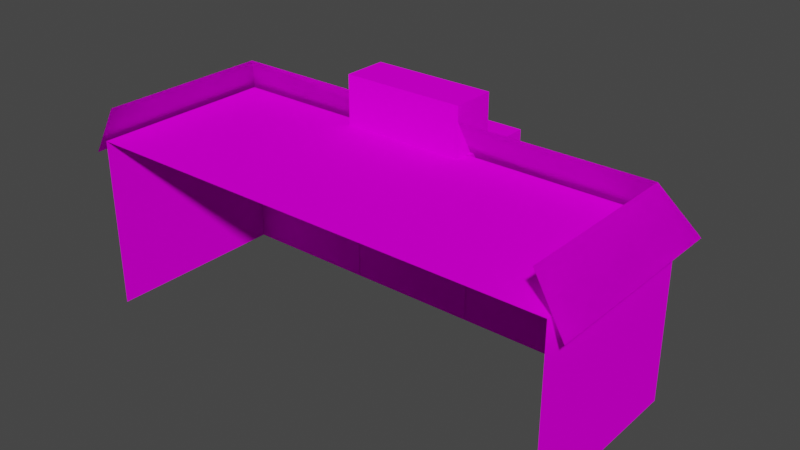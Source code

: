 # Source: SM_STORE_04.blend  (saved by Blender 3.1.7; exported with 4.5.12 LTS)
import bpy
from mathutils import Matrix  # noqa: F401  (used for matrix-valued properties, if any)

bpy.ops.wm.read_factory_settings(use_empty=True)
scene = bpy.context.scene
scene.name = 'Scene'

# ---- collections
col_sm_store_04 = bpy.data.collections.new('SM_STORE_04'); scene.collection.children.link(col_sm_store_04)

# ---- images (referenced by path relative to the original .blend; pixels are not part of the script)
import os
ASSET_DIR = os.environ.get("B2B_ASSET_DIR", "")  # directory of the original .blend (textures are referenced by path, not embedded)
HERE = os.path.dirname(os.path.abspath(__file__))  # packed textures are extracted next to this script under _unpacked/

def load_image(name, relpath, width, height, colorspace="sRGB"):
    """Load a texture the original file referenced (path relative to the .blend, or extracted next to this script)."""
    p = next((c for c in (os.path.join(HERE, relpath), os.path.join(ASSET_DIR, relpath)) if relpath and os.path.exists(c)), "")
    if p:
        img = bpy.data.images.load(p, check_existing=True)
        img.name = name
    else:  # same state as the original file: an image datablock whose file is absent (Cycles renders it pink)
        img = bpy.data.images.new(name, width, height)
        img.source = "FILE"
        img.filepath = "//" + (relpath or name)
    img.colorspace_settings.name = colorspace
    return img
img_face2_png = load_image('face2.PNG', 'face2.PNG', 1024, 1024, 'sRGB')
img_krisha_png = load_image('krisha.PNG', 'krisha.PNG', 1024, 1024, 'sRGB')
img_m9co_png = load_image('m9co.PNG', 'm9co.PNG', 1024, 1024, 'sRGB')
img_shifmag_png = load_image('shifmag.PNG', 'shifmag.PNG', 1024, 1024, 'sRGB')

# ---- materials (node trees are filled in below, after node groups)
mat_sm_store_04_0 = bpy.data.materials.new('SM_STORE_04.0')
mat_sm_store_04_0.use_transparent_shadow = False
mat_sm_store_04_0.roughness = 1.0
mat_sm_store_04_0.specular_intensity = 0.0
mat_sm_store_04_1 = bpy.data.materials.new('SM_STORE_04.1')
mat_sm_store_04_1.use_transparent_shadow = False
mat_sm_store_04_1.diffuse_color = (1.0, 1.0, 1.0, 1.0)
mat_sm_store_04_1.roughness = 1.0
mat_sm_store_04_1.specular_intensity = 0.0
mat_sm_store_04_2 = bpy.data.materials.new('SM_STORE_04.2')
mat_sm_store_04_2.use_transparent_shadow = False
mat_sm_store_04_2.diffuse_color = (1.0, 1.0, 1.0, 1.0)
mat_sm_store_04_2.roughness = 1.0
mat_sm_store_04_2.specular_intensity = 0.0
mat_sm_store_04_3 = bpy.data.materials.new('SM_STORE_04.3')
mat_sm_store_04_3.use_transparent_shadow = False
mat_sm_store_04_3.diffuse_color = (1.0, 1.0, 1.0, 1.0)
mat_sm_store_04_3.roughness = 1.0
mat_sm_store_04_3.specular_intensity = 0.0
mat_sm_store_04_4 = bpy.data.materials.new('SM_STORE_04.4')
mat_sm_store_04_4.use_transparent_shadow = False
mat_sm_store_04_4.diffuse_color = (0.5882, 0.5882, 0.5882, 1.0)
mat_sm_store_04_4.roughness = 1.0
mat_sm_store_04_4.specular_intensity = 0.0

# ---- material node trees
mat_sm_store_04_0.use_nodes = True; mat_sm_store_04_0.node_tree.nodes.clear()
_N = mat_sm_store_04_0.node_tree.nodes; _L = mat_sm_store_04_0.node_tree.links
n0 = _N.new('ShaderNodeBsdfPrincipled'); n0.name = 'Principled BSDF'; n0.location = (10, 300)
n0.distribution = 'GGX'
n0.subsurface_method = 'RANDOM_WALK_SKIN'
n0.inputs[2].default_value = 1.0
n0.inputs[3].default_value = 1.45
n0.inputs[13].default_value = 0.0
n0.inputs[27].default_value = (0.0, 0.0, 0.0, 1.0)
n0.inputs[28].default_value = 1.0
n1 = _N.new('ShaderNodeOutputMaterial'); n1.name = 'Material Output'; n1.location = (300, 300)
_L.new(n0.outputs[0], n1.inputs[0])
n1.is_active_output = True
mat_sm_store_04_1.use_nodes = True; mat_sm_store_04_1.node_tree.nodes.clear()
_N = mat_sm_store_04_1.node_tree.nodes; _L = mat_sm_store_04_1.node_tree.links
n0 = _N.new('ShaderNodeBsdfPrincipled'); n0.name = 'Principled BSDF'; n0.location = (10, 300)
n0.distribution = 'GGX'
n0.subsurface_method = 'RANDOM_WALK_SKIN'
n0.inputs[2].default_value = 1.0
n0.inputs[3].default_value = 1.45
n0.inputs[13].default_value = 0.0
n0.inputs[27].default_value = (0.0, 0.0, 0.0, 1.0)
n0.inputs[28].default_value = 1.0
n1 = _N.new('ShaderNodeOutputMaterial'); n1.name = 'Material Output'; n1.location = (300, 300)
n2 = _N.new('ShaderNodeTexImage'); n2.name = 'Image Texture'; n2.location = (-300, 600)
n2.label = 'face2'
n2.image = img_face2_png
_L.new(n0.outputs[0], n1.inputs[0])
_L.new(n2.outputs[0], n0.inputs[0])
n1.is_active_output = True
mat_sm_store_04_2.use_nodes = True; mat_sm_store_04_2.node_tree.nodes.clear()
_N = mat_sm_store_04_2.node_tree.nodes; _L = mat_sm_store_04_2.node_tree.links
n0 = _N.new('ShaderNodeBsdfPrincipled'); n0.name = 'Principled BSDF'; n0.location = (10, 300)
n0.distribution = 'GGX'
n0.subsurface_method = 'RANDOM_WALK_SKIN'
n0.inputs[2].default_value = 1.0
n0.inputs[3].default_value = 1.45
n0.inputs[13].default_value = 0.0
n0.inputs[27].default_value = (0.0, 0.0, 0.0, 1.0)
n0.inputs[28].default_value = 1.0
n1 = _N.new('ShaderNodeOutputMaterial'); n1.name = 'Material Output'; n1.location = (300, 300)
n2 = _N.new('ShaderNodeTexImage'); n2.name = 'Image Texture'; n2.location = (-300, 600)
n2.label = 'krisha'
n2.image = img_krisha_png
_L.new(n0.outputs[0], n1.inputs[0])
_L.new(n2.outputs[0], n0.inputs[0])
n1.is_active_output = True
mat_sm_store_04_3.use_nodes = True; mat_sm_store_04_3.node_tree.nodes.clear()
_N = mat_sm_store_04_3.node_tree.nodes; _L = mat_sm_store_04_3.node_tree.links
n0 = _N.new('ShaderNodeBsdfPrincipled'); n0.name = 'Principled BSDF'; n0.location = (10, 300)
n0.distribution = 'GGX'
n0.subsurface_method = 'RANDOM_WALK_SKIN'
n0.inputs[2].default_value = 1.0
n0.inputs[3].default_value = 1.45
n0.inputs[13].default_value = 0.0
n0.inputs[27].default_value = (0.0, 0.0, 0.0, 1.0)
n0.inputs[28].default_value = 1.0
n1 = _N.new('ShaderNodeOutputMaterial'); n1.name = 'Material Output'; n1.location = (300, 300)
n2 = _N.new('ShaderNodeTexImage'); n2.name = 'Image Texture'; n2.location = (-300, 600)
n2.label = 'm9co'
n2.image = img_m9co_png
_L.new(n0.outputs[0], n1.inputs[0])
_L.new(n2.outputs[0], n0.inputs[0])
n1.is_active_output = True
mat_sm_store_04_4.use_nodes = True; mat_sm_store_04_4.node_tree.nodes.clear()
_N = mat_sm_store_04_4.node_tree.nodes; _L = mat_sm_store_04_4.node_tree.links
n0 = _N.new('ShaderNodeBsdfPrincipled'); n0.name = 'Principled BSDF'; n0.location = (10, 300)
n0.distribution = 'GGX'
n0.subsurface_method = 'RANDOM_WALK_SKIN'
n0.inputs[2].default_value = 1.0
n0.inputs[3].default_value = 1.45
n0.inputs[13].default_value = 0.0
n0.inputs[27].default_value = (0.0, 0.0, 0.0, 1.0)
n0.inputs[28].default_value = 1.0
n1 = _N.new('ShaderNodeOutputMaterial'); n1.name = 'Material Output'; n1.location = (300, 300)
n2 = _N.new('ShaderNodeTexImage'); n2.name = 'Image Texture'; n2.location = (-300, 600)
n2.label = 'shifmag'
n2.image = img_shifmag_png
_L.new(n0.outputs[0], n1.inputs[0])
_L.new(n2.outputs[0], n0.inputs[0])
n1.is_active_output = True

# ---- world
world_world = bpy.data.worlds.new('World'); scene.world = world_world
world_world.use_nodes = True; world_world.node_tree.nodes.clear()
_N = world_world.node_tree.nodes; _L = world_world.node_tree.links
n0 = _N.new('ShaderNodeOutputWorld'); n0.name = 'World Output'; n0.location = (300, 300)
n1 = _N.new('ShaderNodeBackground'); n1.name = 'Background'; n1.location = (10, 300)
n1.inputs[0].default_value = (0.05088, 0.05088, 0.05088, 1.0)
_L.new(n1.outputs[0], n0.inputs[0])
n0.is_active_output = True
world_world.color = (0.05088, 0.05088, 0.05088)
world_world.use_sun_shadow = False
world_world.sun_shadow_jitter_overblur = 0.0

# ---- meshes
me_sm_store_04 = bpy.data.meshes.new('SM_STORE_04')
me_sm_store_04.from_pydata([(-4.217, 1.122, 0.0004807), (-4.217, -2.253, 0.0004808), (-4.217, 1.122, 3.109), (-4.217, -2.253, 3.109), (4.469, 1.122, 3.109), (4.469, -2.253, 3.109), (4.469, -2.253, 0.0004808), (4.469, 1.122, 0.0004807), (0.7823, 2.586, 2.733), (-1.648, 1.108, 3.109), (0.7823, 1.108, 3.109), (0.7823, 2.586, 3.109), (-1.648, 2.586, 3.109), (-1.648, 2.586, 2.733), (-1.648, 2.025, 0.008621), (-1.648, 1.108, 0.008621), (-1.648, 1.108, 2.734), (0.7823, 1.108, 2.734), (0.7823, 2.025, 2.735), (0.7823, 1.108, 0.008621), (-1.648, 2.025, 2.735), (0.7823, 2.025, 0.008621), (-4.498, -2.253, 2.834), (-3.964, -2.253, 3.754), (4.218, -2.253, 3.754), (4.741, -2.253, 2.834), (-4.498, 1.396, 2.834), (-3.964, 0.8708, 3.754), (-1.591, 0.8682, 3.108), (-1.591, 1.697, 3.108), (-1.591, 0.8682, 4.028), (-1.591, 1.697, 4.028), (0.7186, 1.697, 4.028), (0.7186, 0.8682, 4.028), (0.7186, 1.697, 3.108), (0.7186, 0.8682, 3.108), (-4.498, 1.396, 2.834), (4.218, 0.8708, 3.754), (4.741, 1.396, 2.834), (-3.964, 0.8708, 3.754), (4.741, 1.396, 2.834), (4.218, 0.8708, 3.754)], [], [(20, 16, 17), (18, 20, 17), (0, 1, 3), (2, 0, 3), (4, 5, 6), (7, 4, 6), (2, 7, 0), (7, 2, 4), (13, 16, 9), (12, 13, 9), (11, 10, 17), (8, 11, 17), (12, 8, 13), (8, 12, 11), (14, 15, 16), (20, 14, 16), (18, 17, 19), (21, 18, 19), (20, 21, 14), (21, 20, 18), (2, 3, 5), (4, 2, 5), (8, 17, 16), (13, 8, 16), (12, 9, 10), (11, 12, 10), (29, 28, 30), (31, 29, 30), (31, 30, 33), (32, 31, 33), (32, 33, 35), (34, 32, 35), (31, 34, 29), (34, 31, 32), (28, 35, 30), (35, 33, 30), (26, 22, 23), (27, 26, 23), (41, 24, 25), (38, 41, 25), (27, 38, 26), (38, 27, 41), (36, 23, 22), (27, 23, 36), (37, 25, 24), (38, 25, 37), (39, 26, 38), (40, 41, 27)])
me_sm_store_04.polygons.foreach_set('use_smooth', [True] * 48)
me_sm_store_04.polygons.foreach_set('material_index', [0, 0, 1, 1, 1, 1, 1, 1, 1, 1, 1, 1, 1, 1, 1, 1, 1, 1, 1, 1, 2, 2, 2, 2, 2, 2, 3, 3, 3, 3, 3, 3, 3, 3, 3, 3, 4, 4, 4, 4, 4, 4, 4, 4, 4, 4, 4, 4])
_k = set([(0, 1), (0, 2), (0, 3), (0, 7), (1, 3), (2, 3), (2, 4), (2, 5), (2, 7), (3, 5), (4, 5), (4, 6), (4, 7), (5, 6), (6, 7), (8, 11), (8, 12), (8, 13), (8, 16), (8, 17), (9, 10), (9, 12), (9, 13), (9, 16), (10, 11), (10, 12), (10, 17), (11, 12), (11, 17), (12, 13), (13, 16), (14, 15), (14, 16), (14, 20), (14, 21), (15, 16), (16, 17), (16, 20), (17, 18), (17, 19), (17, 20), (18, 19), (18, 20), (18, 21), (19, 21), (20, 21), (22, 23), (22, 26), (22, 36), (23, 26), (23, 27), (23, 36), (24, 25), (24, 37), (24, 41), (25, 37), (25, 38), (25, 41), (26, 27), (26, 38), (26, 39), (27, 36), (27, 38), (27, 40), (27, 41), (28, 29), (28, 30), (28, 35), (29, 30), (29, 31), (29, 34), (30, 31), (30, 33), (30, 35), (31, 32), (31, 33), (31, 34), (32, 33), (32, 34), (32, 35), (33, 35), (34, 35), (37, 38), (38, 39), (38, 41), (40, 41)])
me_sm_store_04.attributes.new('sharp_edge', 'BOOLEAN', 'EDGE').data.foreach_set('value', [ (min(e.vertices), max(e.vertices)) in _k for e in me_sm_store_04.edges])
_uv = me_sm_store_04.uv_layers.new(name='UVMap')
_uv.uv.foreach_set('vector', [0.0, 1.0, 0.0, 1.0, 0.0, 1.0, -0.6136, 0.165, 1.249, 0.165, -0.6136, 0.165, 0.7003, 1.0, 1.0, 1.0, 1.0, 2.0, 0.7003, 2.0, 0.7003, 1.0, 1.0, 2.0, 1.0, 2.0, 0.7, 2.0, 0.7, 1.0, 1.0, 1.0, 1.0, 2.0, 0.7, 1.0, 0.9995, 2.0, 0.0004995, 1.0, 0.9995, 1.0, 0.0004995, 1.0, 0.9995, 2.0, 0.0004995, 2.0, 0.7051, 1.89, 0.4251, 1.89, 0.4251, 2.0, 0.7051, 2.0, 0.7051, 1.89, 0.4251, 2.0, 0.7051, 2.0, 0.4251, 2.0, 0.4251, 1.89, 0.7051, 1.89, 0.7051, 2.0, 0.4251, 1.89, 0.704, 2.0, 0.4245, 1.882, 0.704, 1.882, 0.4245, 1.882, 0.704, 2.0, 0.4245, 2.0, 1.0, 1.0, 0.87, 1.0, 0.87, 1.8, 1.0, 1.8, 1.0, 1.0, 0.87, 1.8, 1.0, 1.8, 0.87, 1.8, 0.87, 1.0, 1.0, 1.0, 1.0, 1.8, 0.87, 1.0, 0.704, 1.883, 0.4245, 1.003, 0.704, 1.003, 0.4245, 1.003, 0.704, 1.883, 0.4245, 1.883, 0.0004546, 2.018, 0.0004546, 1.001, 0.9095, 1.001, 0.9095, 2.018, 0.0004546, 2.018, 0.9095, 1.001, 0.5237, 2.459, 0.5237, 2.014, 0.2694, 2.014, 0.2694, 2.459, 0.5237, 2.459, 0.2694, 2.014, 0.2694, 2.459, 0.2694, 2.014, 0.5237, 2.014, 0.5237, 2.459, 0.2694, 2.459, 0.5237, 2.014, 0.9995, 1.0, 0.9995, 1.0, 0.9995, 2.0, 0.9995, 2.0, 0.9995, 1.0, 0.9995, 2.0, 0.9995, 2.0, 0.9995, 2.0, 0.0004996, 2.0, 0.0004996, 2.0, 0.9995, 2.0, 0.0004996, 2.0, 0.0004996, 2.0, 0.0004996, 2.0, 0.0004996, 1.0, 0.0004995, 1.0, 0.0004996, 2.0, 0.0004996, 1.0, 0.9995, 2.0, 0.0004995, 1.0, 0.9995, 1.0, 0.0004995, 1.0, 0.9995, 2.0, 0.0004996, 2.0, 0.9995, 1.0, 0.0004996, 1.0, 0.9995, 1.16, 0.0004996, 1.0, 0.0004996, 1.16, 0.9995, 1.16, 16.0, 1.0, 23.0, 1.0, 23.0, 2.0, 17.0, 2.0, 16.0, 1.0, 23.0, 2.0, -1.0, 2.0, -8.0, 2.0, -8.0, 1.0, 0.0, 1.0, -1.0, 2.0, -8.0, 1.0, 15.0, 2.0, 0.0, 1.0, 16.0, 1.0, 0.0, 1.0, 15.0, 2.0, 1.0, 2.0, 16.0, 1.0, 23.0, 2.0, 23.0, 1.0, 17.0, 2.0, 23.0, 2.0, 16.0, 1.0, -1.0, 2.0, -8.0, 1.0, -8.0, 2.0, 0.0, 1.0, -8.0, 1.0, -1.0, 2.0, 15.0, 2.0, 16.0, 1.0, 0.0, 1.0, 0.0, 1.0, 1.0, 2.0, 15.0, 2.0])
_ca = me_sm_store_04.color_attributes.new('Col', 'BYTE_COLOR', 'CORNER')
_ca.data.foreach_set('color', [0.1714, 0.1559, 0.1384, 1.0, 0.1714, 0.1559, 0.1384, 1.0, 0.1714, 0.1559, 0.1384, 1.0, 0.1714, 0.1559, 0.1384, 1.0, 0.1714, 0.1559, 0.1384, 1.0, 0.1714, 0.1559, 0.1384, 1.0, 0.2195, 0.1981, 0.1746, 1.0, 0.2195, 0.1981, 0.1746, 1.0, 0.2195, 0.1981, 0.1746, 1.0, 0.2195, 0.1981, 0.1746, 1.0, 0.2195, 0.1981, 0.1746, 1.0, 0.2195, 0.1981, 0.1746, 1.0, 0.0003035, 0.0003035, 0.0003035, 1.0, 0.0003035, 0.0003035, 0.0003035, 1.0, 0.0003035, 0.0003035, 0.0003035, 1.0, 0.0003035, 0.0003035, 0.0003035, 1.0, 0.0003035, 0.0003035, 0.0003035, 1.0, 0.0003035, 0.0003035, 0.0003035, 1.0, 0.04971, 0.04667, 0.04374, 1.0, 0.04971, 0.04667, 0.04374, 1.0, 0.04971, 0.04667, 0.04374, 1.0, 0.04971, 0.04667, 0.04374, 1.0, 0.04971, 0.04667, 0.04374, 1.0, 0.04971, 0.04667, 0.04374, 1.0, 0.2195, 0.1981, 0.1746, 1.0, 0.2195, 0.1981, 0.1746, 1.0, 0.2195, 0.1981, 0.1746, 1.0, 0.2195, 0.1981, 0.1746, 1.0, 0.2195, 0.1981, 0.1746, 1.0, 0.2195, 0.1981, 0.1746, 1.0, 0.0003035, 0.0003035, 0.0003035, 1.0, 0.0003035, 0.0003035, 0.0003035, 1.0, 0.0003035, 0.0003035, 0.0003035, 1.0, 0.0003035, 0.0003035, 0.0003035, 1.0, 0.0003035, 0.0003035, 0.0003035, 1.0, 0.0003035, 0.0003035, 0.0003035, 1.0, 0.04971, 0.04667, 0.04374, 1.0, 0.04971, 0.04667, 0.04374, 1.0, 0.04971, 0.04667, 0.04374, 1.0, 0.04971, 0.04667, 0.04374, 1.0, 0.04971, 0.04667, 0.04374, 1.0, 0.04971, 0.04667, 0.04374, 1.0, 0.2195, 0.1981, 0.1746, 1.0, 0.2195, 0.1981, 0.1746, 1.0, 0.2195, 0.1981, 0.1746, 1.0, 0.2195, 0.1981, 0.1746, 1.0, 0.2195, 0.1981, 0.1746, 1.0, 0.2195, 0.1981, 0.1746, 1.0, 0.0003035, 0.0003035, 0.0003035, 1.0, 0.0003035, 0.0003035, 0.0003035, 1.0, 0.0003035, 0.0003035, 0.0003035, 1.0, 0.0003035, 0.0003035, 0.0003035, 1.0, 0.0003035, 0.0003035, 0.0003035, 1.0, 0.0003035, 0.0003035, 0.0003035, 1.0, 0.04971, 0.04667, 0.04374, 1.0, 0.04971, 0.04667, 0.04374, 1.0, 0.04971, 0.04667, 0.04374, 1.0, 0.04971, 0.04667, 0.04374, 1.0, 0.04971, 0.04667, 0.04374, 1.0, 0.04971, 0.04667, 0.04374, 1.0, 0.1714, 0.1559, 0.1384, 1.0, 0.1714, 0.1559, 0.1384, 1.0, 0.1714, 0.1559, 0.1384, 1.0, 0.1714, 0.1559, 0.1384, 1.0, 0.1714, 0.1559, 0.1384, 1.0, 0.1714, 0.1559, 0.1384, 1.0, 0.0137, 0.01229, 0.01161, 1.0, 0.0137, 0.01229, 0.01161, 1.0, 0.0137, 0.01229, 0.01161, 1.0, 0.0137, 0.01229, 0.01161, 1.0, 0.0137, 0.01229, 0.01161, 1.0, 0.0137, 0.01229, 0.01161, 1.0, 0.1714, 0.1559, 0.1384, 1.0, 0.1714, 0.1559, 0.1384, 1.0, 0.1714, 0.1559, 0.1384, 1.0, 0.1714, 0.1559, 0.1384, 1.0, 0.1714, 0.1559, 0.1384, 1.0, 0.1714, 0.1559, 0.1384, 1.0, 0.2195, 0.1981, 0.1746, 1.0, 0.2195, 0.1981, 0.1746, 1.0, 0.2195, 0.1981, 0.1746, 1.0, 0.2195, 0.1981, 0.1746, 1.0, 0.2195, 0.1981, 0.1746, 1.0, 0.2195, 0.1981, 0.1746, 1.0, 0.1714, 0.1559, 0.1384, 1.0, 0.1714, 0.1559, 0.1384, 1.0, 0.1714, 0.1559, 0.1384, 1.0, 0.1714, 0.1559, 0.1384, 1.0, 0.1714, 0.1559, 0.1384, 1.0, 0.1714, 0.1559, 0.1384, 1.0, 0.0003035, 0.0003035, 0.0003035, 1.0, 0.0003035, 0.0003035, 0.0003035, 1.0, 0.0003035, 0.0003035, 0.0003035, 1.0, 0.0003035, 0.0003035, 0.0003035, 1.0, 0.0003035, 0.0003035, 0.0003035, 1.0, 0.0003035, 0.0003035, 0.0003035, 1.0, 0.04971, 0.04667, 0.04374, 1.0, 0.04971, 0.04667, 0.04374, 1.0, 0.04971, 0.04667, 0.04374, 1.0, 0.04971, 0.04667, 0.04374, 1.0, 0.04971, 0.04667, 0.04374, 1.0, 0.04971, 0.04667, 0.04374, 1.0, 0.01033, 0.009721, 0.009134, 1.0, 0.01033, 0.009721, 0.009134, 1.0, 0.01033, 0.009721, 0.009134, 1.0, 0.01033, 0.009721, 0.009134, 1.0, 0.01033, 0.009721, 0.009134, 1.0, 0.01033, 0.009721, 0.009134, 1.0, 0.3515, 0.314, 0.2831, 1.0, 0.3515, 0.314, 0.2831, 1.0, 0.3515, 0.314, 0.2831, 1.0, 0.3515, 0.314, 0.2831, 1.0, 0.3515, 0.314, 0.2831, 1.0, 0.3515, 0.314, 0.2831, 1.0, 0.001518, 0.001518, 0.001518, 1.0, 0.001518, 0.001518, 0.001518, 1.0, 0.001518, 0.001518, 0.001518, 1.0, 0.001518, 0.001518, 0.001518, 1.0, 0.001518, 0.001518, 0.001518, 1.0, 0.001518, 0.001518, 0.001518, 1.0, 0.1529, 0.1413, 0.1301, 1.0, 0.1529, 0.1413, 0.1301, 1.0, 0.1529, 0.1413, 0.1301, 1.0, 0.1529, 0.1413, 0.1301, 1.0, 0.1529, 0.1413, 0.1301, 1.0, 0.1529, 0.1413, 0.1301, 1.0, 0.002125, 0.002125, 0.001821, 1.0, 0.002125, 0.002125, 0.001821, 1.0, 0.002125, 0.002125, 0.001821, 1.0, 0.002125, 0.002125, 0.001821, 1.0, 0.002125, 0.002125, 0.001821, 1.0, 0.002125, 0.002125, 0.001821, 1.0, 0.07036, 0.06301, 0.05781, 1.0, 0.07036, 0.06301, 0.05781, 1.0, 0.07036, 0.06301, 0.05781, 1.0, 0.07036, 0.06301, 0.05781, 1.0, 0.07036, 0.06301, 0.05781, 1.0, 0.07036, 0.06301, 0.05781, 1.0, 0.01681, 0.016, 0.01444, 1.0, 0.01681, 0.016, 0.01444, 1.0, 0.01681, 0.016, 0.01444, 1.0, 0.01681, 0.016, 0.01444, 1.0, 0.01681, 0.016, 0.01444, 1.0, 0.01681, 0.016, 0.01444, 1.0])
_ca = me_sm_store_04.color_attributes.new('Col.001', 'BYTE_COLOR', 'CORNER')
_ca.data.foreach_set('color', [0.004391, 0.005182, 0.006049, 1.0, 0.004391, 0.005182, 0.006049, 1.0, 0.004391, 0.005182, 0.006049, 1.0, 0.004391, 0.005182, 0.006049, 1.0, 0.004391, 0.005182, 0.006049, 1.0, 0.004391, 0.005182, 0.006049, 1.0, 0.003035, 0.003035, 0.002732, 1.0, 0.003035, 0.003035, 0.002732, 1.0, 0.003035, 0.003035, 0.002732, 1.0, 0.003035, 0.003035, 0.002732, 1.0, 0.003035, 0.003035, 0.002732, 1.0, 0.003035, 0.003035, 0.002732, 1.0, 0.002125, 0.002428, 0.002732, 1.0, 0.002125, 0.002428, 0.002732, 1.0, 0.002125, 0.002428, 0.002732, 1.0, 0.002125, 0.002428, 0.002732, 1.0, 0.002125, 0.002428, 0.002732, 1.0, 0.002125, 0.002428, 0.002732, 1.0, 0.001518, 0.001518, 0.001518, 1.0, 0.001518, 0.001518, 0.001518, 1.0, 0.001518, 0.001518, 0.001518, 1.0, 0.001518, 0.001518, 0.001518, 1.0, 0.001518, 0.001518, 0.001518, 1.0, 0.001518, 0.001518, 0.001518, 1.0, 0.003035, 0.003035, 0.002732, 1.0, 0.003035, 0.003035, 0.002732, 1.0, 0.003035, 0.003035, 0.002732, 1.0, 0.003035, 0.003035, 0.002732, 1.0, 0.003035, 0.003035, 0.002732, 1.0, 0.003035, 0.003035, 0.002732, 1.0, 0.002125, 0.002428, 0.002732, 1.0, 0.002125, 0.002428, 0.002732, 1.0, 0.002125, 0.002428, 0.002732, 1.0, 0.002125, 0.002428, 0.002732, 1.0, 0.002125, 0.002428, 0.002732, 1.0, 0.002125, 0.002428, 0.002732, 1.0, 0.001518, 0.001518, 0.001518, 1.0, 0.001518, 0.001518, 0.001518, 1.0, 0.001518, 0.001518, 0.001518, 1.0, 0.001518, 0.001518, 0.001518, 1.0, 0.001518, 0.001518, 0.001518, 1.0, 0.001518, 0.001518, 0.001518, 1.0, 0.003035, 0.003035, 0.002732, 1.0, 0.003035, 0.003035, 0.002732, 1.0, 0.003035, 0.003035, 0.002732, 1.0, 0.003035, 0.003035, 0.002732, 1.0, 0.003035, 0.003035, 0.002732, 1.0, 0.003035, 0.003035, 0.002732, 1.0, 0.002125, 0.002428, 0.002732, 1.0, 0.002125, 0.002428, 0.002732, 1.0, 0.002125, 0.002428, 0.002732, 1.0, 0.002125, 0.002428, 0.002732, 1.0, 0.002125, 0.002428, 0.002732, 1.0, 0.002125, 0.002428, 0.002732, 1.0, 0.001518, 0.001518, 0.001518, 1.0, 0.001518, 0.001518, 0.001518, 1.0, 0.001518, 0.001518, 0.001518, 1.0, 0.001518, 0.001518, 0.001518, 1.0, 0.001518, 0.001518, 0.001518, 1.0, 0.001518, 0.001518, 0.001518, 1.0, 0.004391, 0.005182, 0.006049, 1.0, 0.004391, 0.005182, 0.006049, 1.0, 0.004391, 0.005182, 0.006049, 1.0, 0.004391, 0.005182, 0.006049, 1.0, 0.004391, 0.005182, 0.006049, 1.0, 0.004391, 0.005182, 0.006049, 1.0, 0.003347, 0.003347, 0.003035, 1.0, 0.003347, 0.003347, 0.003035, 1.0, 0.003347, 0.003347, 0.003035, 1.0, 0.003347, 0.003347, 0.003035, 1.0, 0.003347, 0.003347, 0.003035, 1.0, 0.003347, 0.003347, 0.003035, 1.0, 0.004391, 0.005182, 0.006049, 1.0, 0.004391, 0.005182, 0.006049, 1.0, 0.004391, 0.005182, 0.006049, 1.0, 0.004391, 0.005182, 0.006049, 1.0, 0.004391, 0.005182, 0.006049, 1.0, 0.004391, 0.005182, 0.006049, 1.0, 0.003035, 0.003035, 0.002732, 1.0, 0.003035, 0.003035, 0.002732, 1.0, 0.003035, 0.003035, 0.002732, 1.0, 0.003035, 0.003035, 0.002732, 1.0, 0.003035, 0.003035, 0.002732, 1.0, 0.003035, 0.003035, 0.002732, 1.0, 0.004391, 0.005182, 0.006049, 1.0, 0.004391, 0.005182, 0.006049, 1.0, 0.004391, 0.005182, 0.006049, 1.0, 0.004391, 0.005182, 0.006049, 1.0, 0.004391, 0.005182, 0.006049, 1.0, 0.004391, 0.005182, 0.006049, 1.0, 0.002125, 0.002428, 0.002732, 1.0, 0.002125, 0.002428, 0.002732, 1.0, 0.002125, 0.002428, 0.002732, 1.0, 0.002125, 0.002428, 0.002732, 1.0, 0.002125, 0.002428, 0.002732, 1.0, 0.002125, 0.002428, 0.002732, 1.0, 0.001518, 0.001518, 0.001518, 1.0, 0.001518, 0.001518, 0.001518, 1.0, 0.001518, 0.001518, 0.001518, 1.0, 0.001518, 0.001518, 0.001518, 1.0, 0.001518, 0.001518, 0.001518, 1.0, 0.001518, 0.001518, 0.001518, 1.0, 0.001214, 0.0009106, 0.0009106, 1.0, 0.001214, 0.0009106, 0.0009106, 1.0, 0.001214, 0.0009106, 0.0009106, 1.0, 0.001214, 0.0009106, 0.0009106, 1.0, 0.001214, 0.0009106, 0.0009106, 1.0, 0.001214, 0.0009106, 0.0009106, 1.0, 0.001214, 0.001214, 0.001214, 1.0, 0.001214, 0.001214, 0.001214, 1.0, 0.001214, 0.001214, 0.001214, 1.0, 0.001214, 0.001214, 0.001214, 1.0, 0.001214, 0.001214, 0.001214, 1.0, 0.001214, 0.001214, 0.001214, 1.0, 0.004025, 0.004777, 0.005605, 1.0, 0.004025, 0.004777, 0.005605, 1.0, 0.004025, 0.004777, 0.005605, 1.0, 0.004025, 0.004777, 0.005605, 1.0, 0.004025, 0.004777, 0.005605, 1.0, 0.004025, 0.004777, 0.005605, 1.0, 0.001821, 0.002125, 0.002428, 1.0, 0.001821, 0.002125, 0.002428, 1.0, 0.001821, 0.002125, 0.002428, 1.0, 0.001821, 0.002125, 0.002428, 1.0, 0.001821, 0.002125, 0.002428, 1.0, 0.001821, 0.002125, 0.002428, 1.0, 0.0, 0.0, 0.0, 1.0, 0.0, 0.0, 0.0, 1.0, 0.0, 0.0, 0.0, 1.0, 0.0, 0.0, 0.0, 1.0, 0.0, 0.0, 0.0, 1.0, 0.0, 0.0, 0.0, 1.0, 0.004777, 0.004391, 0.004025, 1.0, 0.004777, 0.004391, 0.004025, 1.0, 0.004777, 0.004391, 0.004025, 1.0, 0.004777, 0.004391, 0.004025, 1.0, 0.004777, 0.004391, 0.004025, 1.0, 0.004777, 0.004391, 0.004025, 1.0, 0.001214, 0.0009106, 0.0009106, 1.0, 0.001214, 0.0009106, 0.0009106, 1.0, 0.001214, 0.0009106, 0.0009106, 1.0, 0.001214, 0.0009106, 0.0009106, 1.0, 0.001214, 0.0009106, 0.0009106, 1.0, 0.001214, 0.0009106, 0.0009106, 1.0])
me_sm_store_04.materials.append(mat_sm_store_04_0)
me_sm_store_04.materials.append(mat_sm_store_04_1)
me_sm_store_04.materials.append(mat_sm_store_04_2)
me_sm_store_04.materials.append(mat_sm_store_04_3)
me_sm_store_04.materials.append(mat_sm_store_04_4)
me_sm_store_04.use_remesh_fix_poles = True
me_sm_store_04.use_remesh_preserve_attributes = False
me_sm_store_04.update()

# ---- objects
ob_sm_store_04 = bpy.data.objects.new('SM_STORE_04', me_sm_store_04)

# ---- transforms, parenting, visibility, modifiers, constraints
ob_sm_store_04.location = (0.0, 0.0, 0.0)
ob_sm_store_04.rotation_mode = 'QUATERNION'
ob_sm_store_04.rotation_quaternion = (1.0, 0.0, 0.0, 0.0)
_m = ob_sm_store_04.modifiers.new('EdgeSplit', 'EDGE_SPLIT')
_m.use_edge_angle = False

# ---- collection membership
col_sm_store_04.objects.link(ob_sm_store_04)

# ---- scene / render settings (as saved in the file)
scene.frame_start = 1; scene.frame_end = 250; scene.frame_set(1)
scene.render.engine = 'BLENDER_EEVEE_NEXT'
scene.cycles.sampling_pattern = 'TABULATED_SOBOL'
scene.cycles.use_light_tree = False
scene.view_settings.view_transform = 'Filmic'
bpy.context.view_layer.update()

# ---- added for rendering (the .blend has no active camera and no usable light): camera, sun
cam_auto = bpy.data.cameras.new('AutoCamera')
cam_auto.lens = 50.0
cam_auto.sensor_width = 36.0
cam_auto.clip_end = 1000.0
ob_auto_camera = bpy.data.objects.new('AutoCamera', cam_auto)
scene.collection.objects.link(ob_auto_camera)
ob_auto_camera.location = (10.4663, -12.2477, 10.2903)
ob_auto_camera.rotation_euler = (1.09748, -7.21219e-08, 0.694738)
scene.camera = ob_auto_camera
light_auto_sun = bpy.data.lights.new('AutoSun', 'SUN')
light_auto_sun.energy = 3.0
light_auto_sun.angle = 0.0523599
ob_auto_sun = bpy.data.objects.new('AutoSun', light_auto_sun)
scene.collection.objects.link(ob_auto_sun)
ob_auto_sun.rotation_euler = (0.872665, 0.174533, 0.523599)
bpy.context.view_layer.update()
